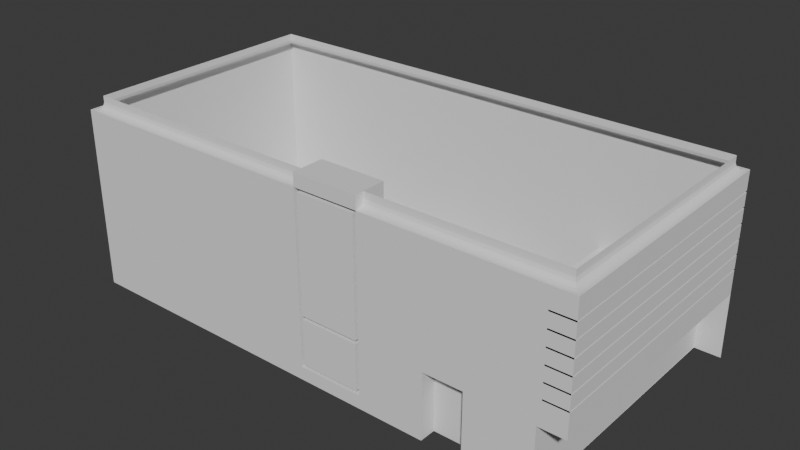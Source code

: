 # Source: shop_room_ex0.blend  (saved by Blender 4.4.32; exported with 4.5.12 LTS)
import bpy
from mathutils import Matrix  # noqa: F401  (used for matrix-valued properties, if any)

bpy.ops.wm.read_factory_settings(use_empty=True)
scene = bpy.context.scene
scene.name = 'Scene'

# ---- collections
col_collection = bpy.data.collections.new('Collection'); scene.collection.children.link(col_collection)

# ---- world
world_world = bpy.data.worlds.new('World'); scene.world = world_world
world_world.use_nodes = True; world_world.node_tree.nodes.clear()
_N = world_world.node_tree.nodes; _L = world_world.node_tree.links
n0 = _N.new('ShaderNodeOutputWorld'); n0.name = 'World Output'; n0.location = (300, 300)
n1 = _N.new('ShaderNodeBackground'); n1.name = 'Background'; n1.location = (10, 300)
n1.inputs[0].default_value = (0.05088, 0.05088, 0.05088, 1.0)
_L.new(n1.outputs[0], n0.inputs[0])
n0.is_active_output = True
world_world.color = (0.05088, 0.05088, 0.05088)
world_world.sun_shadow_jitter_overblur = 0.0

# ---- meshes
me_cube_001 = bpy.data.meshes.new('Cube.001')
me_cube_001.from_pydata([(-4.0, -2.0, 0.0), (-4.0, 2.0, 0.0), (2.004, -2.0, 1.0), (1.0, -2.0, 2.8), (-4.0, -2.0, 1.0), (-4.0, 2.0, 1.0), (4.0, 2.0, 1.0), (4.0, -2.0, 1.0), (3.6, 2.0, 1.0), (3.6, -2.0, 1.0), (2.6, 2.0, 1.0), (2.6, -2.0, 0.0), (3.6, -2.0, 0.0), (2.6, -2.0, 1.0), (2.0, 2.0, 1.0), (3.65, -2.0, 1.59), (2.0, -2.0, 1.0), (3.65, -2.0, 1.61), (3.65, 2.0, 1.61), (3.65, 2.0, 1.59), (3.6, 2.0, 0.0), (2.6, 2.0, 0.0), (2.0, 2.0, 0.0), (2.0, -2.0, 0.0), (3.604, 2.0, 0.0), (3.65, -2.0, 2.49), (3.65, -2.0, 2.51), (3.65, 2.0, 2.51), (3.65, 2.0, 2.49), (3.65, -2.0, 1.365), (3.65, -2.0, 1.385), (3.65, 2.0, 1.385), (3.65, 2.0, 1.365), (4.0, -2.0, 1.365), (4.0, -2.0, 1.385), (4.0, 2.0, 1.385), (4.0, 2.0, 1.365), (4.0, -2.0, 2.49), (4.0, -2.0, 2.51), (4.0, 2.0, 2.51), (4.0, 2.0, 2.49), (4.0, -2.0, 2.265), (4.0, -2.0, 2.285), (4.0, -2.0, 2.04), (4.0, -2.0, 2.06), (4.0, -2.0, 1.815), (4.0, -2.0, 1.835), (4.0, -2.0, 1.59), (4.0, -2.0, 1.61), (4.0, 2.0, 2.285), (4.0, 2.0, 2.265), (4.0, 2.0, 2.06), (4.0, 2.0, 2.04), (4.0, 2.0, 1.835), (4.0, 2.0, 1.815), (4.0, 2.0, 1.61), (4.0, 2.0, 1.59), (3.65, 2.0, 1.815), (3.65, 2.0, 1.835), (3.65, -2.0, 1.835), (3.65, -2.0, 1.815), (3.65, 2.0, 2.04), (3.65, 2.0, 2.06), (3.65, -2.0, 2.06), (3.65, -2.0, 2.04), (3.65, 2.0, 2.265), (3.65, 2.0, 2.285), (3.65, -2.0, 2.285), (3.65, -2.0, 2.265), (-4.0, -1.25, 0.0), (2.6, -1.25, 1.0), (2.0, -1.25, 1.0), (2.6, -1.25, 0.0), (3.601, -1.25, 0.0), (-4.0, -1.75, 0.0), (2.6, -1.75, 1.0), (2.0, -1.75, 1.0), (2.0, -1.75, 0.0), (3.6, -1.75, 0.0), (2.0, -1.25, 0.0), (2.6, -1.75, 0.0), (0.0, -2.0, 1.0), (1.0, -2.0, 1.0), (1.0, -2.0, 0.2), (0.0, -2.0, 0.2), (-4.0, -2.0, 2.8), (-4.0, 2.0, 2.8), (4.0, 2.0, 2.8), (4.0, -2.0, 2.8), (3.859, 1.859, 3.0), (3.859, -1.859, 3.0), (-3.859, -1.859, 3.0), (-3.859, 1.859, 3.0), (-3.959, -1.959, 2.8), (-3.859, -1.859, 2.9), (-3.909, -1.909, 2.813), (-3.872, -1.872, 2.85), (-3.859, 1.859, 2.9), (-3.959, 1.959, 2.8), (-3.872, 1.872, 2.85), (-3.909, 1.909, 2.813), (3.959, 1.959, 2.8), (3.859, 1.859, 2.9), (3.909, 1.909, 2.813), (3.872, 1.872, 2.85), (3.859, -1.859, 2.9), (3.959, -1.959, 2.8), (3.872, -1.872, 2.85), (3.909, -1.909, 2.813), (-4.0, 2.0, 0.0), (4.0, 2.0, 0.0), (-4.0, 2.0, 1.0), (4.0, 2.0, 1.0), (2.6, 2.0, 0.0), (2.0, 2.0, 0.0), (3.604, 2.0, 0.0), (4.0, 2.0, 1.385), (4.0, 2.0, 1.365), (4.0, 2.0, 2.51), (4.0, 2.0, 2.49), (4.0, 2.0, 2.285), (4.0, 2.0, 2.265), (4.0, 2.0, 2.06), (4.0, 2.0, 2.04), (4.0, 2.0, 1.835), (4.0, 2.0, 1.815), (4.0, 2.0, 1.61), (4.0, 2.0, 1.59), (-4.0, 2.0, 2.8), (4.0, 2.0, 2.8), (3.859, 1.859, 3.0), (-3.859, 1.859, 3.0), (-3.859, 1.859, 2.9), (-3.872, 1.872, 2.85), (3.859, 1.859, 2.9), (3.872, 1.872, 2.85), (0.0, -2.0, 2.8), (0.05, -1.5, 1.05), (0.05, -1.5, 2.75), (0.95, -1.5, 1.05), (0.95, -1.5, 2.75), (0.95, -1.5, 0.25), (0.05, -1.5, 0.25), (1.0, -2.0, 3.0), (0.0, -2.0, 3.0), (1.0, -1.5, 3.0), (0.0, -1.5, 3.0), (0.05, -1.5, 0.95), (0.0, -1.5, 2.8), (0.95, -1.5, 0.95), (1.0, -1.5, 2.8), (1.0, -1.5, 1.0), (0.0, -1.5, 1.0), (1.0, -1.5, 0.2), (0.0, -1.5, 0.2), (0.95, -1.5, 1.0), (0.05, -1.5, 1.0), (0.05, -2.0, 1.05), (0.05, -2.0, 2.75), (0.95, -2.0, 1.05), (0.95, -2.0, 2.75), (0.95, -2.0, 1.0), (0.05, -2.0, 1.0), (0.95, -1.5, 0.95), (0.05, -1.5, 0.95), (0.95, -1.5, 0.25), (0.05, -1.5, 0.25), (0.95, -2.0, 0.95), (0.05, -2.0, 0.95), (0.95, -2.0, 0.25), (0.05, -2.0, 0.25)], [], [(49, 42, 37, 40), (51, 44, 41, 50), (74, 0, 23, 77), (9, 8, 20, 12), (81, 4, 85, 136), (72, 73, 24, 21), (72, 21, 10, 70), (6, 8, 9, 7), (75, 76, 16, 13), (77, 23, 16, 76), (23, 0, 4, 81, 84, 83, 82, 2), (12, 11, 13, 9), (39, 38, 88, 87), (35, 34, 47, 56), (31, 32, 29, 30), (55, 48, 45, 54), (53, 46, 43, 52), (49, 66, 67, 42), (38, 26, 25, 37), (53, 58, 59, 46), (50, 65, 66, 49), (39, 27, 26, 38), (54, 57, 58, 53), (6, 7, 33, 36), (27, 28, 25, 26), (18, 19, 15, 17), (58, 57, 60, 59), (62, 61, 64, 63), (66, 65, 68, 67), (46, 59, 60, 45), (37, 25, 28, 40), (42, 67, 68, 41), (36, 32, 31, 35), (45, 60, 57, 54), (56, 19, 18, 55), (41, 68, 65, 50), (35, 31, 30, 34), (52, 61, 62, 51), (55, 18, 17, 48), (34, 30, 29, 33), (51, 62, 63, 44), (48, 17, 15, 47), (33, 29, 32, 36), (44, 63, 64, 43), (47, 15, 19, 56), (40, 28, 27, 39), (43, 64, 61, 52), (22, 79, 71, 14), (10, 14, 71, 70), (72, 79, 77, 80), (80, 78, 73, 72), (1, 69, 79, 22), (11, 12, 78, 80), (11, 80, 75, 13), (75, 80, 77, 76), (71, 79, 72, 70), (69, 74, 77, 79), (3, 143, 144, 136), (84, 154, 153, 83), (86, 85, 4, 0, 74, 69, 1, 5), (7, 9, 13, 2, 82, 3, 88, 38, 37, 42, 41, 44, 43, 46, 45, 48, 47, 34, 33), (94, 91, 90, 105), (88, 106, 101, 87), (87, 101, 98, 86), (97, 92, 91, 94), (105, 90, 89, 102), (86, 98, 93, 85), (94, 96, 99, 97), (96, 95, 100, 99), (95, 93, 98, 100), (102, 104, 107, 105), (104, 103, 108, 107), (103, 101, 106, 108), (99, 100, 103, 104), (100, 98, 101, 103), (105, 107, 96, 94), (107, 108, 95, 96), (108, 106, 93, 95), (85, 93, 106, 88, 3, 136), (111, 112, 117, 116, 127, 126, 125, 124, 123, 122, 121, 120, 119, 118, 129, 128), (109, 114, 113, 115, 110, 112, 111), (134, 130, 131, 132), (132, 133, 135, 134), (159, 161, 162, 157, 158, 160), (142, 166, 165, 141), (82, 151, 150, 3), (136, 148, 152, 81), (81, 152, 154, 84), (83, 153, 151, 82), (143, 145, 146, 144), (136, 144, 146, 148), (148, 146, 145, 150), (150, 145, 143, 3), (137, 152, 148, 138), (140, 150, 151, 139), (139, 151, 155), (138, 148, 150, 140), (147, 152, 156), (149, 151, 153, 141), (141, 153, 154, 142), (142, 154, 152, 147), (140, 160, 158, 138), (156, 155, 149, 147), (155, 151, 149), (139, 159, 160, 140), (156, 152, 137), (137, 157, 162, 156), (156, 162, 161, 155), (138, 158, 157, 137), (155, 161, 159, 139), (164, 168, 170, 166), (149, 163, 164, 147), (147, 164, 166, 142), (141, 165, 163, 149), (168, 167, 169, 170), (165, 169, 167, 163), (166, 170, 169, 165), (163, 167, 168, 164)])
_uv = me_cube_001.uv_layers.new(name='UVMap')
_uv.uv.foreach_set('vector', [0.5683, 0.5, 0.5683, 0.75, 0.5874, 0.75, 0.5874, 0.5, 0.5473, 0.5, 0.5473, 0.75, 0.5664, 0.75, 0.5664, 0.5, 0.125, 0.7379, 0.125, 0.75, 0.3134, 0.75, 0.3134, 0.7379, 0.433, 0.7623, 0.433, 0.7623, 0.375, 0.7604, 0.375, 0.7604, 0.433, 0.875, 0.433, 1.0, 0.6064, 1.0, 0.6093, 0.8747, 0.3322, 0.7144, 0.3643, 0.7144, 0.3626, 0.5, 0.3312, 0.5, 0.375, 0.7926, 0.375, 0.7926, 0.433, 0.7935, 0.433, 0.7935, 0.433, 0.5, 0.433, 0.5, 0.433, 0.75, 0.433, 0.75, 0.433, 0.7379, 0.433, 0.7379, 0.433, 0.75, 0.433, 0.75, 0.375, 0.7379, 0.375, 0.75, 0.433, 0.75, 0.433, 0.7379, 0.375, 0.8116, 0.375, 1.0, 0.433, 1.0, 0.433, 0.875, 0.4013, 0.8745, 0.4001, 0.8432, 0.433, 0.8438, 0.433, 0.8122, 0.375, 0.7604, 0.375, 0.7926, 0.433, 0.7935, 0.433, 0.7623, 0.5891, 0.5, 0.5891, 0.75, 0.6122, 0.75, 0.6061, 0.5, 0.4843, 0.5, 0.4843, 0.75, 0.5035, 0.75, 0.5035, 0.5, 0.4843, 0.5, 0.4821, 0.5, 0.4821, 0.75, 0.4843, 0.75, 0.5053, 0.5, 0.5053, 0.75, 0.5245, 0.75, 0.5245, 0.5, 0.5263, 0.5, 0.5263, 0.75, 0.5454, 0.75, 0.5454, 0.5, 0.5683, 0.5, 0.5683, 0.5, 0.5683, 0.75, 0.5683, 0.75, 0.5891, 0.75, 0.5891, 0.75, 0.5874, 0.75, 0.5874, 0.75, 0.5263, 0.5, 0.5263, 0.5, 0.5263, 0.75, 0.5263, 0.75, 0.5664, 0.5, 0.5664, 0.5, 0.5683, 0.5, 0.5683, 0.5, 0.5891, 0.5, 0.5891, 0.5, 0.5891, 0.75, 0.5891, 0.75, 0.5245, 0.5, 0.5245, 0.5, 0.5263, 0.5, 0.5263, 0.5, 0.433, 0.5, 0.433, 0.75, 0.4821, 0.75, 0.4821, 0.5, 0.5891, 0.5, 0.5874, 0.5, 0.5874, 0.75, 0.5891, 0.75, 0.5053, 0.5, 0.5035, 0.5, 0.5035, 0.75, 0.5053, 0.75, 0.5263, 0.5, 0.5245, 0.5, 0.5245, 0.75, 0.5263, 0.75, 0.5473, 0.5, 0.5454, 0.5, 0.5454, 0.75, 0.5473, 0.75, 0.5683, 0.5, 0.5664, 0.5, 0.5664, 0.75, 0.5683, 0.75, 0.5263, 0.75, 0.5263, 0.75, 0.5245, 0.75, 0.5245, 0.75, 0.5874, 0.75, 0.5874, 0.75, 0.5874, 0.5, 0.5874, 0.5, 0.5683, 0.75, 0.5683, 0.75, 0.5664, 0.75, 0.5664, 0.75, 0.4821, 0.5, 0.4821, 0.5, 0.4843, 0.5, 0.4843, 0.5, 0.5245, 0.75, 0.5245, 0.75, 0.5245, 0.5, 0.5245, 0.5, 0.5035, 0.5, 0.5035, 0.5, 0.5053, 0.5, 0.5053, 0.5, 0.5664, 0.75, 0.5664, 0.75, 0.5664, 0.5, 0.5664, 0.5, 0.4843, 0.5, 0.4843, 0.5, 0.4843, 0.75, 0.4843, 0.75, 0.5454, 0.5, 0.5454, 0.5, 0.5473, 0.5, 0.5473, 0.5, 0.5053, 0.5, 0.5053, 0.5, 0.5053, 0.75, 0.5053, 0.75, 0.4843, 0.75, 0.4843, 0.75, 0.4821, 0.75, 0.4821, 0.75, 0.5473, 0.5, 0.5473, 0.5, 0.5473, 0.75, 0.5473, 0.75, 0.5053, 0.75, 0.5053, 0.75, 0.5035, 0.75, 0.5035, 0.75, 0.4821, 0.75, 0.4821, 0.75, 0.4821, 0.5, 0.4821, 0.5, 0.5473, 0.75, 0.5473, 0.75, 0.5454, 0.75, 0.5454, 0.75, 0.5035, 0.75, 0.5035, 0.75, 0.5035, 0.5, 0.5035, 0.5, 0.5874, 0.5, 0.5874, 0.5, 0.5891, 0.5, 0.5891, 0.5, 0.5454, 0.75, 0.5454, 0.75, 0.5454, 0.5, 0.5454, 0.5, 0.375, 0.5, 0.375, 0.7144, 0.433, 0.7144, 0.433, 0.5, 0.433, 0.5, 0.433, 0.5, 0.433, 0.7144, 0.433, 0.7144, 0.3322, 0.7144, 0.3322, 0.7144, 0.3323, 0.7379, 0.3323, 0.7379, 0.3323, 0.7379, 0.3645, 0.7379, 0.3643, 0.7144, 0.3322, 0.7144, 0.125, 0.5, 0.125, 0.7144, 0.3133, 0.7144, 0.3125, 0.5, 0.3324, 0.75, 0.3646, 0.75, 0.3645, 0.7379, 0.3323, 0.7379, 0.375, 0.7926, 0.375, 0.7926, 0.433, 0.7935, 0.433, 0.7935, 0.433, 0.7379, 0.433, 0.7379, 0.433, 0.7379, 0.433, 0.7379, 0.433, 0.7144, 0.433, 0.7144, 0.433, 0.7144, 0.433, 0.7144, 0.125, 0.7144, 0.125, 0.7379, 0.3134, 0.7379, 0.3133, 0.7144, 0.61, 0.8433, 0.61, 0.8433, 0.6093, 0.8747, 0.6093, 0.8747, 0.4013, 0.8745, 0.4013, 0.8745, 0.4001, 0.8432, 0.4001, 0.8432, 0.6004, 0.25, 0.6064, 0.0, 0.433, 0.0, 0.375, 0.0, 0.375, 0.01206, 0.375, 0.03556, 0.375, 0.25, 0.433, 0.25, 0.433, 0.75, 0.433, 0.7623, 0.433, 0.7935, 0.433, 0.8122, 0.433, 0.8438, 0.61, 0.8433, 0.6122, 0.75, 0.5891, 0.75, 0.5874, 0.75, 0.5683, 0.75, 0.5664, 0.75, 0.5473, 0.75, 0.5454, 0.75, 0.5263, 0.75, 0.5245, 0.75, 0.5053, 0.75, 0.5035, 0.75, 0.4843, 0.75, 0.4821, 0.75, 0.6157, 1.0, 0.625, 1.0, 0.625, 0.75, 0.6186, 0.75, 0.6122, 0.75, 0.6122, 0.75, 0.6061, 0.5, 0.6061, 0.5, 0.6061, 0.5, 0.6061, 0.5, 0.6004, 0.25, 0.6004, 0.25, 0.6127, 0.25, 0.625, 0.25, 0.625, 0.0, 0.6157, 0.0, 0.6186, 0.75, 0.625, 0.75, 0.625, 0.5, 0.6155, 0.5, 0.6004, 0.25, 0.6004, 0.25, 0.6064, 0.0, 0.6064, 0.0, 0.6157, 0.0, 0.611, -0.0009011, 0.6066, 0.2502, 0.6127, 0.25, 0.611, -0.0009011, 0.6064, 0.0, 0.6004, 0.25, 0.6066, 0.2502, 0.6064, 0.0, 0.6064, 0.0, 0.6004, 0.25, 0.6004, 0.25, 0.6155, 0.5, 0.6108, 0.4998, 0.6154, 0.7502, 0.6186, 0.75, 0.6108, 0.4998, 0.6061, 0.5, 0.6122, 0.75, 0.6154, 0.7502, 0.6061, 0.5, 0.6061, 0.5, 0.6122, 0.75, 0.6122, 0.75, 0.6066, 0.2502, 0.6004, 0.25, 0.6061, 0.5, 0.6108, 0.4998, 0.6004, 0.25, 0.6004, 0.25, 0.6061, 0.5, 0.6061, 0.5, 0.6186, 0.75, 0.6154, 0.7502, 0.611, 1.0, 0.6157, 1.0, 0.6154, 0.7502, 0.6122, 0.75, 0.6064, 1.0, 0.611, 1.0, 0.6122, 0.75, 0.6122, 0.75, 0.6064, 1.0, 0.6064, 1.0, 0.6064, 1.0, 0.6064, 1.0, 0.6122, 0.75, 0.6122, 0.75, 0.61, 0.8433, 0.6093, 0.8747, 0.433, 0.25, 0.433, 0.5, 0.4821, 0.5, 0.4843, 0.5, 0.5035, 0.5, 0.5053, 0.5, 0.5245, 0.5, 0.5263, 0.5, 0.5454, 0.5, 0.5473, 0.5, 0.5664, 0.5, 0.5683, 0.5, 0.5874, 0.5, 0.5891, 0.5, 0.6061, 0.5, 0.6004, 0.25, 0.375, 0.25, 0.375, 0.4375, 0.375, 0.4562, 0.375, 0.4876, 0.375, 0.5, 0.433, 0.5, 0.433, 0.25, 0.6155, 0.5, 0.625, 0.5, 0.625, 0.25, 0.6127, 0.25, 0.6127, 0.25, 0.6066, 0.2502, 0.6108, 0.4998, 0.6155, 0.5, 0.4379, 0.8453, 0.433, 0.8453, 0.433, 0.8735, 0.4379, 0.8735, 0.6044, 0.8732, 0.605, 0.8449, 0.4033, 0.8729, 0.4033, 0.8729, 0.4022, 0.8448, 0.4022, 0.8448, 0.433, 0.8438, 0.433, 0.8438, 0.61, 0.8433, 0.61, 0.8433, 0.6093, 0.8747, 0.6093, 0.8747, 0.433, 0.875, 0.433, 0.875, 0.433, 0.875, 0.433, 0.875, 0.4013, 0.8745, 0.4013, 0.8745, 0.4001, 0.8432, 0.4001, 0.8432, 0.433, 0.8438, 0.433, 0.8438, 0.61, 0.8433, 0.61, 0.8433, 0.6093, 0.8747, 0.6093, 0.8747, 0.6093, 0.8747, 0.6093, 0.8747, 0.6093, 0.8747, 0.6093, 0.8747, 0.6093, 0.8747, 0.6093, 0.8747, 0.61, 0.8433, 0.61, 0.8433, 0.61, 0.8433, 0.61, 0.8433, 0.61, 0.8433, 0.61, 0.8433, 0.4379, 0.8735, 0.433, 0.875, 0.6093, 0.8747, 0.6044, 0.8732, 0.605, 0.8449, 0.61, 0.8433, 0.433, 0.8438, 0.4379, 0.8453, 0.4379, 0.8453, 0.433, 0.8438, 0.433, 0.8453, 0.6044, 0.8732, 0.6093, 0.8747, 0.61, 0.8433, 0.605, 0.8449, 0.431, 0.8734, 0.433, 0.875, 0.433, 0.8735, 0.4309, 0.8453, 0.433, 0.8438, 0.4001, 0.8432, 0.4022, 0.8448, 0.4022, 0.8448, 0.4001, 0.8432, 0.4013, 0.8745, 0.4033, 0.8729, 0.4033, 0.8729, 0.4013, 0.8745, 0.433, 0.875, 0.431, 0.8734, 0.605, 0.8449, 0.605, 0.8449, 0.6044, 0.8732, 0.6044, 0.8732, 0.433, 0.8735, 0.433, 0.8453, 0.4309, 0.8453, 0.431, 0.8734, 0.433, 0.8453, 0.433, 0.8438, 0.4309, 0.8453, 0.4379, 0.8453, 0.4379, 0.8453, 0.605, 0.8449, 0.605, 0.8449, 0.433, 0.8735, 0.433, 0.875, 0.4379, 0.8735, 0.4379, 0.8735, 0.4379, 0.8735, 0.433, 0.8735, 0.433, 0.8735, 0.433, 0.8735, 0.433, 0.8735, 0.433, 0.8453, 0.433, 0.8453, 0.6044, 0.8732, 0.6044, 0.8732, 0.4379, 0.8735, 0.4379, 0.8735, 0.433, 0.8453, 0.433, 0.8453, 0.4379, 0.8453, 0.4379, 0.8453, 0.431, 0.8734, 0.431, 0.8734, 0.4033, 0.8729, 0.4033, 0.8729, 0.4309, 0.8453, 0.4309, 0.8453, 0.431, 0.8734, 0.431, 0.8734, 0.431, 0.8734, 0.431, 0.8734, 0.4033, 0.8729, 0.4033, 0.8729, 0.4022, 0.8448, 0.4022, 0.8448, 0.4309, 0.8453, 0.4309, 0.8453, 0.431, 0.8734, 0.4309, 0.8453, 0.4022, 0.8448, 0.4033, 0.8729, 0.4022, 0.8448, 0.4022, 0.8448, 0.4309, 0.8453, 0.4309, 0.8453, 0.4033, 0.8729, 0.4033, 0.8729, 0.4022, 0.8448, 0.4022, 0.8448, 0.4309, 0.8453, 0.4309, 0.8453, 0.431, 0.8734, 0.431, 0.8734])
me_cube_001.update()

# ---- objects
ob_cube = bpy.data.objects.new('Cube', me_cube_001)

# ---- transforms, parenting, visibility, modifiers, constraints
ob_cube.location = (0.0, 0.0, 0.0)

# ---- collection membership
col_collection.objects.link(ob_cube)

# ---- scene / render settings (as saved in the file)
scene.frame_start = 1; scene.frame_end = 250; scene.frame_set(1)
scene.render.engine = 'BLENDER_EEVEE_NEXT'
bpy.context.view_layer.update()

# ---- added for rendering (the .blend has no active camera and no usable light): camera, sun
cam_auto = bpy.data.cameras.new('AutoCamera')
cam_auto.lens = 50.0
cam_auto.sensor_width = 36.0
cam_auto.clip_end = 1000.0
ob_auto_camera = bpy.data.objects.new('AutoCamera', cam_auto)
scene.collection.objects.link(ob_auto_camera)
ob_auto_camera.location = (8.72855, -10.4743, 8.48284)
ob_auto_camera.rotation_euler = (1.09748, -7.21219e-08, 0.694738)
scene.camera = ob_auto_camera
light_auto_sun = bpy.data.lights.new('AutoSun', 'SUN')
light_auto_sun.energy = 3.0
light_auto_sun.angle = 0.0523599
ob_auto_sun = bpy.data.objects.new('AutoSun', light_auto_sun)
scene.collection.objects.link(ob_auto_sun)
ob_auto_sun.rotation_euler = (0.872665, 0.174533, 0.523599)
bpy.context.view_layer.update()
